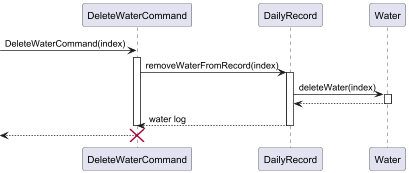

The diagram above was rendered by PlantUML. Its source (embedded in the PNG):
@startuml

participant "DeleteWaterCommand" as DeleteCmd
participant "DailyRecord" as DailyRec

create DeleteCmd
-> DeleteCmd : DeleteWaterCommand(index)
activate DeleteCmd
DeleteCmd -> DailyRec: removeWaterFromRecord(index)
activate DailyRec

DailyRec -> Water: deleteWater(index)
activate Water
Water --> DailyRec
deactivate Water

DailyRec --> DeleteCmd: water log
deactivate DailyRec

deactivate DeleteCmd
<-- DeleteCmd :
destroy DeleteCmd

@enduml